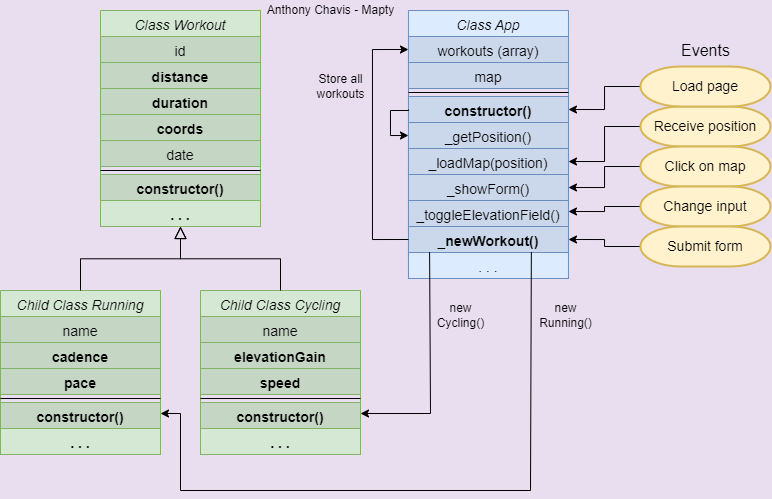

The diagram above was exported from draw.io. Its source (the exported page's mxGraphModel, read from the mxfile embedded in the PNG):
<mxGraphModel dx="813" dy="490" grid="0" gridSize="10" guides="1" tooltips="1" connect="1" arrows="1" fold="1" page="1" pageScale="1" pageWidth="827" pageHeight="1169" background="#E9DDF0" math="0" shadow="0">
  <root>
    <mxCell id="WIyWlLk6GJQsqaUBKTNV-0" />
    <mxCell id="WIyWlLk6GJQsqaUBKTNV-1" parent="WIyWlLk6GJQsqaUBKTNV-0" />
    <mxCell id="zkfFHV4jXpPFQw0GAbJ--0" value="Class Workout" style="swimlane;fontStyle=2;align=center;verticalAlign=top;childLayout=stackLayout;horizontal=1;startSize=26;horizontalStack=0;resizeParent=1;resizeLast=0;collapsible=1;marginBottom=0;rounded=0;shadow=0;strokeWidth=1;fontSize=14;fillColor=#d5e8d4;strokeColor=#82b366;" parent="WIyWlLk6GJQsqaUBKTNV-1" vertex="1">
      <mxGeometry x="120" y="80" width="160" height="216" as="geometry">
        <mxRectangle x="220" y="120" width="160" height="26" as="alternateBounds" />
      </mxGeometry>
    </mxCell>
    <mxCell id="zkfFHV4jXpPFQw0GAbJ--1" value="id" style="text;align=center;verticalAlign=top;spacingLeft=4;spacingRight=4;overflow=hidden;rotatable=0;points=[[0,0.5],[1,0.5]];portConstraint=eastwest;fillColor=#C5D6C4;strokeColor=#82b366;fontSize=14;" parent="zkfFHV4jXpPFQw0GAbJ--0" vertex="1">
      <mxGeometry y="26" width="160" height="26" as="geometry" />
    </mxCell>
    <mxCell id="zkfFHV4jXpPFQw0GAbJ--2" value="distance" style="text;align=center;verticalAlign=top;spacingLeft=4;spacingRight=4;overflow=hidden;rotatable=0;points=[[0,0.5],[1,0.5]];portConstraint=eastwest;rounded=0;shadow=0;html=0;fillColor=#C5D6C4;strokeColor=#82b366;fontSize=14;fontStyle=1" parent="zkfFHV4jXpPFQw0GAbJ--0" vertex="1">
      <mxGeometry y="52" width="160" height="26" as="geometry" />
    </mxCell>
    <mxCell id="zkfFHV4jXpPFQw0GAbJ--3" value="duration" style="text;align=center;verticalAlign=top;spacingLeft=4;spacingRight=4;overflow=hidden;rotatable=0;points=[[0,0.5],[1,0.5]];portConstraint=eastwest;rounded=0;shadow=0;html=0;fillColor=#C5D6C4;strokeColor=#82b366;fontSize=14;fontStyle=1" parent="zkfFHV4jXpPFQw0GAbJ--0" vertex="1">
      <mxGeometry y="78" width="160" height="26" as="geometry" />
    </mxCell>
    <mxCell id="8gtzqsMxm6vVFdya9sFT-1" value="coords" style="text;align=center;verticalAlign=top;spacingLeft=4;spacingRight=4;overflow=hidden;rotatable=0;points=[[0,0.5],[1,0.5]];portConstraint=eastwest;fillColor=#C5D6C4;strokeColor=#82b366;fontSize=14;fontStyle=1" parent="zkfFHV4jXpPFQw0GAbJ--0" vertex="1">
      <mxGeometry y="104" width="160" height="26" as="geometry" />
    </mxCell>
    <mxCell id="8gtzqsMxm6vVFdya9sFT-0" value="date" style="text;align=center;verticalAlign=top;spacingLeft=4;spacingRight=4;overflow=hidden;rotatable=0;points=[[0,0.5],[1,0.5]];portConstraint=eastwest;fillColor=#C5D6C4;strokeColor=#82b366;fontSize=14;" parent="zkfFHV4jXpPFQw0GAbJ--0" vertex="1">
      <mxGeometry y="130" width="160" height="26" as="geometry" />
    </mxCell>
    <mxCell id="zkfFHV4jXpPFQw0GAbJ--4" value="" style="line;html=1;strokeWidth=1;align=center;verticalAlign=middle;spacingTop=-1;spacingLeft=3;spacingRight=3;rotatable=0;labelPosition=right;points=[];portConstraint=eastwest;fontSize=14;" parent="zkfFHV4jXpPFQw0GAbJ--0" vertex="1">
      <mxGeometry y="156" width="160" height="8" as="geometry" />
    </mxCell>
    <mxCell id="zkfFHV4jXpPFQw0GAbJ--5" value="constructor()" style="text;align=center;verticalAlign=top;spacingLeft=4;spacingRight=4;overflow=hidden;rotatable=0;points=[[0,0.5],[1,0.5]];portConstraint=eastwest;fillColor=#C5D6C4;strokeColor=#82b366;fontSize=14;fontStyle=1" parent="zkfFHV4jXpPFQw0GAbJ--0" vertex="1">
      <mxGeometry y="164" width="160" height="26" as="geometry" />
    </mxCell>
    <mxCell id="8gtzqsMxm6vVFdya9sFT-14" value=". . ." style="text;align=center;verticalAlign=top;spacingLeft=4;spacingRight=4;overflow=hidden;rotatable=0;points=[[0,0.5],[1,0.5]];portConstraint=eastwest;fillColor=#d5e8d4;strokeColor=#82b366;fontSize=14;fontStyle=1" parent="zkfFHV4jXpPFQw0GAbJ--0" vertex="1">
      <mxGeometry y="190" width="160" height="26" as="geometry" />
    </mxCell>
    <mxCell id="zkfFHV4jXpPFQw0GAbJ--6" value="Child Class Running" style="swimlane;fontStyle=2;align=center;verticalAlign=top;childLayout=stackLayout;horizontal=1;startSize=26;horizontalStack=0;resizeParent=1;resizeLast=0;collapsible=1;marginBottom=0;rounded=0;shadow=0;strokeWidth=1;fontSize=14;fillColor=#d5e8d4;strokeColor=#82b366;" parent="WIyWlLk6GJQsqaUBKTNV-1" vertex="1">
      <mxGeometry x="20" y="360" width="160" height="164" as="geometry">
        <mxRectangle x="130" y="380" width="160" height="26" as="alternateBounds" />
      </mxGeometry>
    </mxCell>
    <mxCell id="zkfFHV4jXpPFQw0GAbJ--7" value="name" style="text;align=center;verticalAlign=top;spacingLeft=4;spacingRight=4;overflow=hidden;rotatable=0;points=[[0,0.5],[1,0.5]];portConstraint=eastwest;fontSize=14;fillColor=#C5D6C4;strokeColor=#82b366;" parent="zkfFHV4jXpPFQw0GAbJ--6" vertex="1">
      <mxGeometry y="26" width="160" height="26" as="geometry" />
    </mxCell>
    <mxCell id="zkfFHV4jXpPFQw0GAbJ--8" value="cadence" style="text;align=center;verticalAlign=top;spacingLeft=4;spacingRight=4;overflow=hidden;rotatable=0;points=[[0,0.5],[1,0.5]];portConstraint=eastwest;rounded=0;shadow=0;html=0;fontSize=14;fontStyle=1;fillColor=#C5D6C4;strokeColor=#82b366;" parent="zkfFHV4jXpPFQw0GAbJ--6" vertex="1">
      <mxGeometry y="52" width="160" height="26" as="geometry" />
    </mxCell>
    <mxCell id="8gtzqsMxm6vVFdya9sFT-2" value="pace" style="text;align=center;verticalAlign=top;spacingLeft=4;spacingRight=4;overflow=hidden;rotatable=0;points=[[0,0.5],[1,0.5]];portConstraint=eastwest;rounded=0;shadow=0;html=0;fontSize=14;fontStyle=1;fillColor=#C5D6C4;strokeColor=#82b366;" parent="zkfFHV4jXpPFQw0GAbJ--6" vertex="1">
      <mxGeometry y="78" width="160" height="26" as="geometry" />
    </mxCell>
    <mxCell id="zkfFHV4jXpPFQw0GAbJ--9" value="" style="line;html=1;strokeWidth=1;align=center;verticalAlign=middle;spacingTop=-1;spacingLeft=3;spacingRight=3;rotatable=0;labelPosition=right;points=[];portConstraint=eastwest;fontSize=14;" parent="zkfFHV4jXpPFQw0GAbJ--6" vertex="1">
      <mxGeometry y="104" width="160" height="8" as="geometry" />
    </mxCell>
    <mxCell id="zkfFHV4jXpPFQw0GAbJ--11" value="constructor()" style="text;align=center;verticalAlign=top;spacingLeft=4;spacingRight=4;overflow=hidden;rotatable=0;points=[[0,0.5],[1,0.5]];portConstraint=eastwest;fontSize=14;fontStyle=1;fillColor=#C5D6C4;strokeColor=#82b366;" parent="zkfFHV4jXpPFQw0GAbJ--6" vertex="1">
      <mxGeometry y="112" width="160" height="26" as="geometry" />
    </mxCell>
    <mxCell id="8gtzqsMxm6vVFdya9sFT-15" value=". . ." style="text;align=center;verticalAlign=top;spacingLeft=4;spacingRight=4;overflow=hidden;rotatable=0;points=[[0,0.5],[1,0.5]];portConstraint=eastwest;fontSize=14;fontStyle=1;fillColor=#d5e8d4;strokeColor=#82b366;" parent="zkfFHV4jXpPFQw0GAbJ--6" vertex="1">
      <mxGeometry y="138" width="160" height="26" as="geometry" />
    </mxCell>
    <mxCell id="zkfFHV4jXpPFQw0GAbJ--12" value="" style="endArrow=block;endSize=10;endFill=0;shadow=0;strokeWidth=1;rounded=0;edgeStyle=elbowEdgeStyle;elbow=vertical;fontSize=14;align=center;" parent="WIyWlLk6GJQsqaUBKTNV-1" source="zkfFHV4jXpPFQw0GAbJ--6" target="zkfFHV4jXpPFQw0GAbJ--0" edge="1">
      <mxGeometry width="160" relative="1" as="geometry">
        <mxPoint x="100" y="163" as="sourcePoint" />
        <mxPoint x="100" y="163" as="targetPoint" />
      </mxGeometry>
    </mxCell>
    <mxCell id="zkfFHV4jXpPFQw0GAbJ--13" value="Child Class Cycling" style="swimlane;fontStyle=2;align=center;verticalAlign=top;childLayout=stackLayout;horizontal=1;startSize=26;horizontalStack=0;resizeParent=1;resizeLast=0;collapsible=1;marginBottom=0;rounded=0;shadow=0;strokeWidth=1;fontSize=14;fillColor=#d5e8d4;strokeColor=#82b366;" parent="WIyWlLk6GJQsqaUBKTNV-1" vertex="1">
      <mxGeometry x="220" y="360" width="160" height="164" as="geometry">
        <mxRectangle x="330" y="360" width="170" height="26" as="alternateBounds" />
      </mxGeometry>
    </mxCell>
    <mxCell id="zkfFHV4jXpPFQw0GAbJ--14" value="name" style="text;align=center;verticalAlign=top;spacingLeft=4;spacingRight=4;overflow=hidden;rotatable=0;points=[[0,0.5],[1,0.5]];portConstraint=eastwest;fontSize=14;fillColor=#C5D6C4;strokeColor=#82b366;" parent="zkfFHV4jXpPFQw0GAbJ--13" vertex="1">
      <mxGeometry y="26" width="160" height="26" as="geometry" />
    </mxCell>
    <mxCell id="8gtzqsMxm6vVFdya9sFT-6" value="elevationGain" style="text;align=center;verticalAlign=top;spacingLeft=4;spacingRight=4;overflow=hidden;rotatable=0;points=[[0,0.5],[1,0.5]];portConstraint=eastwest;fontSize=14;fillColor=#C5D6C4;strokeColor=#82b366;fontStyle=1" parent="zkfFHV4jXpPFQw0GAbJ--13" vertex="1">
      <mxGeometry y="52" width="160" height="26" as="geometry" />
    </mxCell>
    <mxCell id="8gtzqsMxm6vVFdya9sFT-3" value="speed" style="text;align=center;verticalAlign=top;spacingLeft=4;spacingRight=4;overflow=hidden;rotatable=0;points=[[0,0.5],[1,0.5]];portConstraint=eastwest;fontSize=14;fillColor=#C5D6C4;strokeColor=#82b366;fontStyle=1" parent="zkfFHV4jXpPFQw0GAbJ--13" vertex="1">
      <mxGeometry y="78" width="160" height="26" as="geometry" />
    </mxCell>
    <mxCell id="zkfFHV4jXpPFQw0GAbJ--15" value="" style="line;html=1;strokeWidth=1;align=center;verticalAlign=middle;spacingTop=-1;spacingLeft=3;spacingRight=3;rotatable=0;labelPosition=right;points=[];portConstraint=eastwest;fontSize=14;" parent="zkfFHV4jXpPFQw0GAbJ--13" vertex="1">
      <mxGeometry y="104" width="160" height="8" as="geometry" />
    </mxCell>
    <mxCell id="8gtzqsMxm6vVFdya9sFT-5" value="constructor()" style="text;align=center;verticalAlign=top;spacingLeft=4;spacingRight=4;overflow=hidden;rotatable=0;points=[[0,0.5],[1,0.5]];portConstraint=eastwest;fontSize=14;fillColor=#C5D6C4;strokeColor=#82b366;fontStyle=1" parent="zkfFHV4jXpPFQw0GAbJ--13" vertex="1">
      <mxGeometry y="112" width="160" height="26" as="geometry" />
    </mxCell>
    <mxCell id="8gtzqsMxm6vVFdya9sFT-16" value=". . ." style="text;align=center;verticalAlign=top;spacingLeft=4;spacingRight=4;overflow=hidden;rotatable=0;points=[[0,0.5],[1,0.5]];portConstraint=eastwest;fontSize=14;fillColor=#d5e8d4;strokeColor=#82b366;fontStyle=1" parent="zkfFHV4jXpPFQw0GAbJ--13" vertex="1">
      <mxGeometry y="138" width="160" height="26" as="geometry" />
    </mxCell>
    <mxCell id="zkfFHV4jXpPFQw0GAbJ--16" value="" style="endArrow=block;endSize=10;endFill=0;shadow=0;strokeWidth=1;rounded=0;edgeStyle=elbowEdgeStyle;elbow=vertical;fontSize=14;align=center;" parent="WIyWlLk6GJQsqaUBKTNV-1" source="zkfFHV4jXpPFQw0GAbJ--13" target="zkfFHV4jXpPFQw0GAbJ--0" edge="1">
      <mxGeometry width="160" relative="1" as="geometry">
        <mxPoint x="110" y="333" as="sourcePoint" />
        <mxPoint x="210" y="231" as="targetPoint" />
      </mxGeometry>
    </mxCell>
    <mxCell id="zkfFHV4jXpPFQw0GAbJ--17" value="Class App" style="swimlane;fontStyle=2;align=center;verticalAlign=top;childLayout=stackLayout;horizontal=1;startSize=26;horizontalStack=0;resizeParent=1;resizeLast=0;collapsible=1;marginBottom=0;rounded=0;shadow=0;strokeWidth=1;fontSize=14;fillColor=#DDEBFF;strokeColor=#6c8ebf;" parent="WIyWlLk6GJQsqaUBKTNV-1" vertex="1">
      <mxGeometry x="427.97" y="80" width="160" height="268" as="geometry">
        <mxRectangle x="550" y="140" width="160" height="26" as="alternateBounds" />
      </mxGeometry>
    </mxCell>
    <mxCell id="zkfFHV4jXpPFQw0GAbJ--18" value="workouts (array)" style="text;align=center;verticalAlign=top;spacingLeft=4;spacingRight=4;overflow=hidden;rotatable=0;points=[[0,0.5],[1,0.5]];portConstraint=eastwest;fontSize=14;fillColor=#CBD8EB;strokeColor=#6c8ebf;" parent="zkfFHV4jXpPFQw0GAbJ--17" vertex="1">
      <mxGeometry y="26" width="160" height="26" as="geometry" />
    </mxCell>
    <mxCell id="zkfFHV4jXpPFQw0GAbJ--19" value="map" style="text;align=center;verticalAlign=top;spacingLeft=4;spacingRight=4;overflow=hidden;rotatable=0;points=[[0,0.5],[1,0.5]];portConstraint=eastwest;rounded=0;shadow=0;html=0;fontSize=14;fillColor=#CBD8EB;strokeColor=#6c8ebf;" parent="zkfFHV4jXpPFQw0GAbJ--17" vertex="1">
      <mxGeometry y="52" width="160" height="26" as="geometry" />
    </mxCell>
    <mxCell id="zkfFHV4jXpPFQw0GAbJ--23" value="" style="line;html=1;strokeWidth=1;align=center;verticalAlign=middle;spacingTop=-1;spacingLeft=3;spacingRight=3;rotatable=0;labelPosition=right;points=[];portConstraint=eastwest;fontSize=14;" parent="zkfFHV4jXpPFQw0GAbJ--17" vertex="1">
      <mxGeometry y="78" width="160" height="8" as="geometry" />
    </mxCell>
    <mxCell id="zkfFHV4jXpPFQw0GAbJ--20" value="constructor()" style="text;align=center;verticalAlign=top;spacingLeft=4;spacingRight=4;overflow=hidden;rotatable=0;points=[[0,0.5],[1,0.5]];portConstraint=eastwest;rounded=0;shadow=0;html=0;fontSize=14;fillColor=#CBD8EB;strokeColor=#6c8ebf;fontStyle=1" parent="zkfFHV4jXpPFQw0GAbJ--17" vertex="1">
      <mxGeometry y="86" width="160" height="26" as="geometry" />
    </mxCell>
    <mxCell id="zkfFHV4jXpPFQw0GAbJ--21" value="_getPosition()" style="text;align=center;verticalAlign=top;spacingLeft=4;spacingRight=4;overflow=hidden;rotatable=0;points=[[0,0.5],[1,0.5]];portConstraint=eastwest;rounded=0;shadow=0;html=0;fontSize=14;fillColor=#CBD8EB;strokeColor=#6c8ebf;" parent="zkfFHV4jXpPFQw0GAbJ--17" vertex="1">
      <mxGeometry y="112" width="160" height="26" as="geometry" />
    </mxCell>
    <mxCell id="zkfFHV4jXpPFQw0GAbJ--22" value="_loadMap(position)" style="text;align=center;verticalAlign=top;spacingLeft=4;spacingRight=4;overflow=hidden;rotatable=0;points=[[0,0.5],[1,0.5]];portConstraint=eastwest;rounded=0;shadow=0;html=0;fontSize=14;fillColor=#CBD8EB;strokeColor=#6c8ebf;" parent="zkfFHV4jXpPFQw0GAbJ--17" vertex="1">
      <mxGeometry y="138" width="160" height="26" as="geometry" />
    </mxCell>
    <mxCell id="zkfFHV4jXpPFQw0GAbJ--24" value="_showForm()" style="text;align=center;verticalAlign=top;spacingLeft=4;spacingRight=4;overflow=hidden;rotatable=0;points=[[0,0.5],[1,0.5]];portConstraint=eastwest;fontSize=14;fillColor=#CBD8EB;strokeColor=#6c8ebf;" parent="zkfFHV4jXpPFQw0GAbJ--17" vertex="1">
      <mxGeometry y="164" width="160" height="26" as="geometry" />
    </mxCell>
    <mxCell id="8gtzqsMxm6vVFdya9sFT-47" value="_toggleElevationField()" style="text;align=center;verticalAlign=top;spacingLeft=4;spacingRight=4;overflow=hidden;rotatable=0;points=[[0,0.5],[1,0.5]];portConstraint=eastwest;fontSize=14;fillColor=#CBD8EB;strokeColor=#6c8ebf;fontStyle=0" parent="zkfFHV4jXpPFQw0GAbJ--17" vertex="1">
      <mxGeometry y="190" width="160" height="26" as="geometry" />
    </mxCell>
    <mxCell id="zkfFHV4jXpPFQw0GAbJ--25" value="_newWorkout()" style="text;align=center;verticalAlign=top;spacingLeft=4;spacingRight=4;overflow=hidden;rotatable=0;points=[[0,0.5],[1,0.5]];portConstraint=eastwest;fontSize=14;fillColor=#CBD8EB;strokeColor=#6c8ebf;fontStyle=1" parent="zkfFHV4jXpPFQw0GAbJ--17" vertex="1">
      <mxGeometry y="216" width="160" height="26" as="geometry" />
    </mxCell>
    <mxCell id="8gtzqsMxm6vVFdya9sFT-27" value=". . ." style="text;align=center;verticalAlign=top;spacingLeft=4;spacingRight=4;overflow=hidden;rotatable=0;points=[[0,0.5],[1,0.5]];portConstraint=eastwest;fontSize=14;fillColor=#DDEBFF;strokeColor=#6c8ebf;fontStyle=0" parent="zkfFHV4jXpPFQw0GAbJ--17" vertex="1">
      <mxGeometry y="242" width="160" height="26" as="geometry" />
    </mxCell>
    <mxCell id="8gtzqsMxm6vVFdya9sFT-62" style="edgeStyle=orthogonalEdgeStyle;rounded=0;orthogonalLoop=1;jettySize=auto;html=1;exitX=0;exitY=0.5;exitDx=0;exitDy=0;fontSize=12;entryX=0;entryY=0.5;entryDx=0;entryDy=0;" parent="zkfFHV4jXpPFQw0GAbJ--17" source="zkfFHV4jXpPFQw0GAbJ--20" target="zkfFHV4jXpPFQw0GAbJ--21" edge="1">
      <mxGeometry relative="1" as="geometry">
        <mxPoint x="-28" y="130" as="targetPoint" />
        <Array as="points">
          <mxPoint y="100" />
          <mxPoint x="-18" y="100" />
          <mxPoint x="-18" y="125" />
        </Array>
      </mxGeometry>
    </mxCell>
    <mxCell id="Bh0H1YS1ueKxktzG_cta-0" style="edgeStyle=orthogonalEdgeStyle;rounded=0;orthogonalLoop=1;jettySize=auto;html=1;exitX=0;exitY=0.5;exitDx=0;exitDy=0;entryX=0;entryY=0.5;entryDx=0;entryDy=0;" edge="1" parent="zkfFHV4jXpPFQw0GAbJ--17" source="zkfFHV4jXpPFQw0GAbJ--25" target="zkfFHV4jXpPFQw0GAbJ--18">
      <mxGeometry relative="1" as="geometry">
        <mxPoint x="-17.970000000000027" y="230" as="sourcePoint" />
        <Array as="points">
          <mxPoint x="-36" y="229" />
          <mxPoint x="-36" y="39" />
        </Array>
      </mxGeometry>
    </mxCell>
    <mxCell id="8gtzqsMxm6vVFdya9sFT-44" value="" style="edgeStyle=orthogonalEdgeStyle;rounded=0;orthogonalLoop=1;jettySize=auto;html=1;fontSize=14;exitX=0;exitY=0.5;exitDx=0;exitDy=0;exitPerimeter=0;" parent="WIyWlLk6GJQsqaUBKTNV-1" source="8gtzqsMxm6vVFdya9sFT-36" target="zkfFHV4jXpPFQw0GAbJ--22" edge="1">
      <mxGeometry relative="1" as="geometry" />
    </mxCell>
    <mxCell id="8gtzqsMxm6vVFdya9sFT-36" value="Receive position" style="strokeWidth=2;html=1;shape=mxgraph.flowchart.terminator;whiteSpace=wrap;fontSize=14;fillColor=#fff2cc;spacingLeft=8;spacingRight=8;strokeColor=#d6b656;" parent="WIyWlLk6GJQsqaUBKTNV-1" vertex="1">
      <mxGeometry x="659.97" y="176" width="130" height="40" as="geometry" />
    </mxCell>
    <mxCell id="8gtzqsMxm6vVFdya9sFT-45" value="" style="edgeStyle=orthogonalEdgeStyle;rounded=0;orthogonalLoop=1;jettySize=auto;html=1;fontSize=14;entryX=1;entryY=0.5;entryDx=0;entryDy=0;" parent="WIyWlLk6GJQsqaUBKTNV-1" source="8gtzqsMxm6vVFdya9sFT-38" target="zkfFHV4jXpPFQw0GAbJ--24" edge="1">
      <mxGeometry relative="1" as="geometry" />
    </mxCell>
    <mxCell id="8gtzqsMxm6vVFdya9sFT-38" value="Click on map" style="strokeWidth=2;html=1;shape=mxgraph.flowchart.terminator;whiteSpace=wrap;fontSize=14;fillColor=#fff2cc;spacingLeft=8;spacingRight=8;strokeColor=#d6b656;" parent="WIyWlLk6GJQsqaUBKTNV-1" vertex="1">
      <mxGeometry x="659.97" y="216" width="130" height="40" as="geometry" />
    </mxCell>
    <mxCell id="8gtzqsMxm6vVFdya9sFT-48" value="" style="edgeStyle=orthogonalEdgeStyle;rounded=0;orthogonalLoop=1;jettySize=auto;html=1;fontSize=14;entryX=1;entryY=0.75;entryDx=0;entryDy=0;" parent="WIyWlLk6GJQsqaUBKTNV-1" source="8gtzqsMxm6vVFdya9sFT-39" target="zkfFHV4jXpPFQw0GAbJ--17" edge="1">
      <mxGeometry relative="1" as="geometry" />
    </mxCell>
    <mxCell id="8gtzqsMxm6vVFdya9sFT-39" value="Change input" style="strokeWidth=2;html=1;shape=mxgraph.flowchart.terminator;whiteSpace=wrap;fontSize=14;fillColor=#fff2cc;spacingLeft=8;spacingRight=8;strokeColor=#d6b656;" parent="WIyWlLk6GJQsqaUBKTNV-1" vertex="1">
      <mxGeometry x="659.97" y="256" width="130" height="40" as="geometry" />
    </mxCell>
    <mxCell id="8gtzqsMxm6vVFdya9sFT-43" value="" style="edgeStyle=orthogonalEdgeStyle;rounded=0;orthogonalLoop=1;jettySize=auto;html=1;fontSize=14;entryX=1;entryY=0.5;entryDx=0;entryDy=0;" parent="WIyWlLk6GJQsqaUBKTNV-1" source="8gtzqsMxm6vVFdya9sFT-40" target="zkfFHV4jXpPFQw0GAbJ--20" edge="1">
      <mxGeometry relative="1" as="geometry" />
    </mxCell>
    <mxCell id="8gtzqsMxm6vVFdya9sFT-40" value="Load page" style="strokeWidth=2;html=1;shape=mxgraph.flowchart.terminator;whiteSpace=wrap;fontSize=14;fillColor=#fff2cc;spacingLeft=8;spacingRight=8;strokeColor=#d6b656;" parent="WIyWlLk6GJQsqaUBKTNV-1" vertex="1">
      <mxGeometry x="659.97" y="136" width="130" height="40" as="geometry" />
    </mxCell>
    <mxCell id="8gtzqsMxm6vVFdya9sFT-49" value="" style="edgeStyle=orthogonalEdgeStyle;rounded=0;orthogonalLoop=1;jettySize=auto;html=1;fontSize=14;entryX=1;entryY=0.5;entryDx=0;entryDy=0;" parent="WIyWlLk6GJQsqaUBKTNV-1" source="8gtzqsMxm6vVFdya9sFT-41" target="zkfFHV4jXpPFQw0GAbJ--25" edge="1">
      <mxGeometry relative="1" as="geometry" />
    </mxCell>
    <mxCell id="8gtzqsMxm6vVFdya9sFT-41" value="Submit form" style="strokeWidth=2;html=1;shape=mxgraph.flowchart.terminator;whiteSpace=wrap;fontSize=14;fillColor=#fff2cc;spacingLeft=8;spacingRight=8;strokeColor=#d6b656;" parent="WIyWlLk6GJQsqaUBKTNV-1" vertex="1">
      <mxGeometry x="659.97" y="296" width="130" height="40" as="geometry" />
    </mxCell>
    <mxCell id="8gtzqsMxm6vVFdya9sFT-50" value="&lt;font style=&quot;font-size: 16px;&quot;&gt;Events&lt;/font&gt;" style="text;html=1;align=center;verticalAlign=middle;resizable=0;points=[];autosize=1;strokeColor=none;fillColor=none;fontSize=14;" parent="WIyWlLk6GJQsqaUBKTNV-1" vertex="1">
      <mxGeometry x="694.97" y="110" width="60" height="20" as="geometry" />
    </mxCell>
    <mxCell id="8gtzqsMxm6vVFdya9sFT-51" value="" style="endArrow=classic;html=1;rounded=0;fontSize=16;entryX=1;entryY=0.75;entryDx=0;entryDy=0;exitX=0.768;exitY=0.985;exitDx=0;exitDy=0;exitPerimeter=0;" parent="WIyWlLk6GJQsqaUBKTNV-1" source="zkfFHV4jXpPFQw0GAbJ--25" target="zkfFHV4jXpPFQw0GAbJ--6" edge="1">
      <mxGeometry width="50" height="50" relative="1" as="geometry">
        <mxPoint x="530" y="330" as="sourcePoint" />
        <mxPoint x="430" y="570" as="targetPoint" />
        <Array as="points">
          <mxPoint x="550" y="560" />
          <mxPoint x="200" y="560" />
          <mxPoint x="200" y="483" />
        </Array>
      </mxGeometry>
    </mxCell>
    <mxCell id="8gtzqsMxm6vVFdya9sFT-52" value="" style="endArrow=classic;html=1;rounded=0;fontSize=16;entryX=1;entryY=0.75;entryDx=0;entryDy=0;exitX=0.132;exitY=0.985;exitDx=0;exitDy=0;exitPerimeter=0;" parent="WIyWlLk6GJQsqaUBKTNV-1" source="zkfFHV4jXpPFQw0GAbJ--25" target="zkfFHV4jXpPFQw0GAbJ--13" edge="1">
      <mxGeometry width="50" height="50" relative="1" as="geometry">
        <mxPoint x="450" y="370" as="sourcePoint" />
        <mxPoint x="420" y="500" as="targetPoint" />
        <Array as="points">
          <mxPoint x="450" y="483" />
        </Array>
      </mxGeometry>
    </mxCell>
    <mxCell id="8gtzqsMxm6vVFdya9sFT-53" value="new&lt;br&gt;Cycling()" style="text;html=1;align=center;verticalAlign=middle;resizable=0;points=[];autosize=1;strokeColor=none;fillColor=none;fontSize=12;" parent="WIyWlLk6GJQsqaUBKTNV-1" vertex="1">
      <mxGeometry x="449.97" y="370" width="60" height="30" as="geometry" />
    </mxCell>
    <mxCell id="8gtzqsMxm6vVFdya9sFT-59" value="&lt;font style=&quot;font-size: 12px;&quot;&gt;new&lt;br style=&quot;font-size: 12px;&quot;&gt;Running()&lt;/font&gt;" style="text;html=1;align=center;verticalAlign=middle;resizable=0;points=[];autosize=1;strokeColor=none;fillColor=none;fontSize=12;" parent="WIyWlLk6GJQsqaUBKTNV-1" vertex="1">
      <mxGeometry x="549.97" y="370" width="70" height="30" as="geometry" />
    </mxCell>
    <mxCell id="Bh0H1YS1ueKxktzG_cta-1" value="Store all&lt;br&gt;workouts" style="text;html=1;align=center;verticalAlign=middle;resizable=0;points=[];autosize=1;strokeColor=none;fillColor=none;" vertex="1" parent="WIyWlLk6GJQsqaUBKTNV-1">
      <mxGeometry x="330" y="141" width="60" height="30" as="geometry" />
    </mxCell>
    <mxCell id="Bh0H1YS1ueKxktzG_cta-2" value="Anthony Chavis - Mapty" style="text;html=1;align=center;verticalAlign=middle;resizable=0;points=[];autosize=1;strokeColor=none;fillColor=none;" vertex="1" parent="WIyWlLk6GJQsqaUBKTNV-1">
      <mxGeometry x="280" y="70" width="140" height="20" as="geometry" />
    </mxCell>
  </root>
</mxGraphModel>